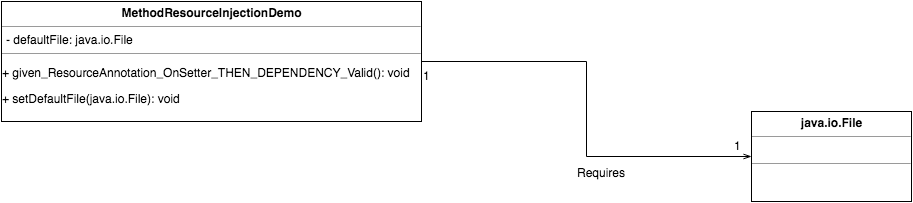

The diagram above was exported from draw.io. Its source (the exported page's mxGraphModel, read from the mxfile embedded in the PNG):
<mxGraphModel dx="1889" dy="559" grid="1" gridSize="10" guides="1" tooltips="1" connect="1" arrows="1" fold="1" page="1" pageScale="1" pageWidth="826" pageHeight="1169" background="#ffffff" math="0" shadow="0">
  <root>
    <mxCell id="0" />
    <mxCell id="1" parent="0" />
    <mxCell id="6" style="edgeStyle=orthogonalEdgeStyle;rounded=0;html=1;entryX=0;entryY=0.5;endArrow=openThin;endFill=0;jettySize=auto;orthogonalLoop=1;" parent="1" source="3" target="5" edge="1">
      <mxGeometry relative="1" as="geometry" />
    </mxCell>
    <mxCell id="10" value="Requires" style="text;html=1;resizable=0;points=[];align=center;verticalAlign=middle;labelBackgroundColor=#ffffff;" parent="6" vertex="1" connectable="0">
      <mxGeometry x="0.3" y="-4" relative="1" as="geometry">
        <mxPoint x="-2" y="11" as="offset" />
      </mxGeometry>
    </mxCell>
    <mxCell id="3" value="&lt;p style=&quot;margin: 0px ; margin-top: 4px ; text-align: center&quot;&gt;&lt;b&gt;MethodResourceInjectionDemo&lt;/b&gt;&lt;br&gt;&lt;/p&gt;&lt;hr size=&quot;1&quot;&gt;&lt;p style=&quot;margin: 0px ; margin-left: 4px&quot;&gt;- defaultFile: java.io.File&lt;/p&gt;&lt;hr size=&quot;1&quot;&gt;&lt;p&gt;+&amp;nbsp;&lt;span style=&quot;line-height: 1.2&quot;&gt;given_ResourceAnnotation_OnSetter_THEN_DEPENDENCY_Valid&lt;/span&gt;&lt;span style=&quot;line-height: 1.2&quot;&gt;()&lt;/span&gt;&lt;span style=&quot;line-height: 1.2&quot;&gt;: void&lt;/span&gt;&lt;/p&gt;&lt;p&gt;&lt;span&gt;+&amp;nbsp;&lt;/span&gt;&lt;span&gt;setDefaultFile(java.io.File): void&lt;/span&gt;&lt;/p&gt;" style="verticalAlign=top;align=left;overflow=fill;fontSize=12;fontFamily=Helvetica;html=1;" parent="1" vertex="1">
      <mxGeometry x="-120" y="30" width="420" height="120" as="geometry" />
    </mxCell>
    <mxCell id="5" value="&lt;p style=&quot;margin: 0px ; margin-top: 4px ; text-align: center&quot;&gt;&lt;b&gt;java.io.File&lt;/b&gt;&lt;/p&gt;&lt;hr size=&quot;1&quot;&gt;&lt;p style=&quot;margin: 0px ; margin-left: 4px&quot;&gt;&lt;br&gt;&lt;/p&gt;&lt;hr size=&quot;1&quot;&gt;&lt;p style=&quot;margin: 0px ; margin-left: 4px&quot;&gt;&lt;br&gt;&lt;/p&gt;" style="verticalAlign=top;align=left;overflow=fill;fontSize=12;fontFamily=Helvetica;html=1;" parent="1" vertex="1">
      <mxGeometry x="630" y="140" width="160" height="90" as="geometry" />
    </mxCell>
    <mxCell id="7" value="1" style="text;html=1;resizable=0;points=[];autosize=1;align=left;verticalAlign=top;spacingTop=-4;" parent="1" vertex="1">
      <mxGeometry x="300" y="95" width="20" height="20" as="geometry" />
    </mxCell>
    <mxCell id="9" value="1" style="text;html=1;resizable=0;points=[];autosize=1;align=left;verticalAlign=top;spacingTop=-4;" parent="1" vertex="1">
      <mxGeometry x="611" y="165" width="20" height="20" as="geometry" />
    </mxCell>
  </root>
</mxGraphModel>